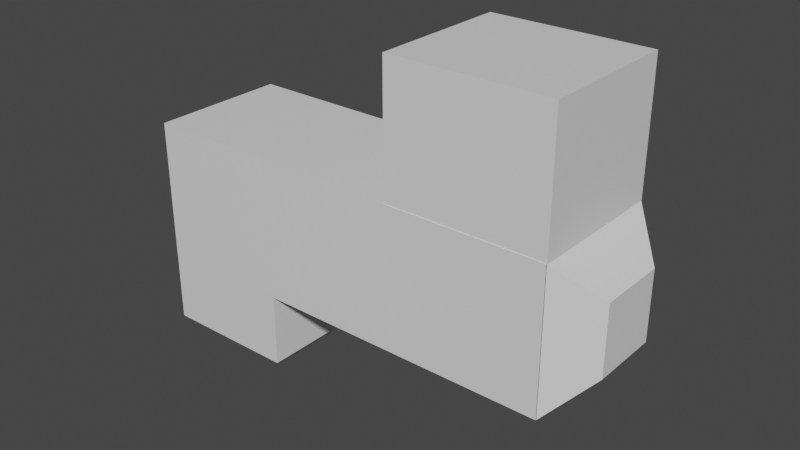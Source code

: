 # Source: Question_6.blend  (saved by Blender 3.3.6; exported with 4.5.12 LTS)
import bpy
from mathutils import Matrix  # noqa: F401  (used for matrix-valued properties, if any)

bpy.ops.wm.read_factory_settings(use_empty=True)
scene = bpy.context.scene
scene.name = 'Scene'

# ---- materials (node trees are filled in below, after node groups)
mat_material = bpy.data.materials.new('Material')
mat_material.alpha_threshold = 0.0
mat_material.use_transparent_shadow = False
mat_material.line_color = (0.0, 0.0, 0.0, 1.0)

# ---- material node trees
mat_material.use_nodes = True; mat_material.node_tree.nodes.clear()
_N = mat_material.node_tree.nodes; _L = mat_material.node_tree.links
n0 = _N.new('ShaderNodeOutputMaterial'); n0.name = 'Material Output'; n0.location = (300, 300)
n1 = _N.new('ShaderNodeBsdfPrincipled'); n1.name = 'Principled BSDF'; n1.location = (10, 300)
n1.distribution = 'GGX'
n1.subsurface_method = 'RANDOM_WALK_SKIN'
n1.inputs[2].default_value = 0.4
n1.inputs[3].default_value = 1.45
n1.inputs[27].default_value = (0.0, 0.0, 0.0, 1.0)
n1.inputs[28].default_value = 1.0
_L.new(n1.outputs[0], n0.inputs[0])
n0.is_active_output = True

# ---- world
world_world = bpy.data.worlds.new('World'); scene.world = world_world
world_world.use_nodes = True; world_world.node_tree.nodes.clear()
_N = world_world.node_tree.nodes; _L = world_world.node_tree.links
n0 = _N.new('ShaderNodeOutputWorld'); n0.name = 'World Output'; n0.location = (300, 300)
n1 = _N.new('ShaderNodeBackground'); n1.name = 'Background'; n1.location = (10, 300)
n1.inputs[0].default_value = (0.05088, 0.05088, 0.05088, 1.0)
_L.new(n1.outputs[0], n0.inputs[0])
n0.is_active_output = True
world_world.color = (0.05088, 0.05088, 0.05088)
world_world.use_sun_shadow = False
world_world.sun_shadow_jitter_overblur = 0.0

# ---- meshes
me_cube = bpy.data.meshes.new('Cube')
me_cube.from_pydata([(-1.0, 1.0, 1.0), (-1.0, 1.0, -1.0), (-1.0, -1.0, 1.0), (-1.0, -1.0, -1.0), (5.139, 1.0, 1.0), (5.139, 1.0, -1.0), (5.139, -1.0, 1.0), (5.139, -1.0, -1.0), (2.898, -0.9906, 1.0), (2.898, -0.9906, 2.818), (2.898, 1.0, 1.0), (2.898, 1.0, 2.818), (5.139, -0.9906, 1.0), (5.139, -0.9906, 2.818), (5.139, 1.0, 1.0), (5.139, 1.0, 2.818), (0.9522, -0.998, -1.0), (0.9522, 1.0, -1.0), (-1.0, -0.998, -1.0), (-1.0, 1.0, -1.0), (0.4724, -0.5182, -2.528), (0.9522, -0.998, -2.048), (0.4724, 0.5201, -2.528), (0.9522, 1.0, -2.048), (-0.5201, -0.5182, -2.528), (-1.0, -0.998, -2.048), (-0.5201, 0.5201, -2.528), (-1.0, 1.0, -2.048), (5.133, 1.0, 1.0), (5.64, 0.4929, 0.4929), (5.64, 0.4929, -0.4929), (5.133, 1.0, -1.0), (5.64, -0.4929, 0.4929), (5.133, -1.0, 1.0), (5.133, -1.0, -1.0), (5.64, -0.4929, -0.4929)], [], [(1, 5, 7, 3), (2, 6, 4, 0), (3, 2, 0, 1), (3, 7, 6, 2), (0, 4, 5, 1), (8, 9, 11, 10), (10, 11, 15, 14), (14, 15, 13, 12), (12, 13, 9, 8), (10, 14, 12, 8), (15, 11, 9, 13), (26, 22, 20, 24), (19, 27, 25, 18), (16, 21, 23, 17), (17, 19, 18, 16), (17, 23, 27, 19), (20, 22, 23, 21), (22, 26, 27, 23), (26, 24, 25, 27), (24, 20, 21, 25), (18, 25, 21, 16), (4, 6, 33, 28), (7, 5, 31, 34), (30, 29, 32, 35), (6, 7, 34, 33), (29, 30, 31, 28), (33, 34, 35, 32), (28, 33, 32, 29), (34, 31, 30, 35), (5, 4, 28, 31)])
_uv = me_cube.uv_layers.new(name='UVMap')
_uv.uv.foreach_set('vector', [0.125, 0.5, 0.375, 0.5, 0.375, 0.75, 0.125, 0.75, 0.875, 0.75, 0.625, 0.75, 0.625, 0.5, 0.875, 0.5, 0.375, 0.0, 0.625, 0.0, 0.625, 0.25, 0.375, 0.25, 0.375, 1.0, 0.375, 0.75, 0.625, 0.75, 0.625, 1.0, 0.625, 0.25, 0.625, 0.5, 0.375, 0.5, 0.375, 0.25, 0.375, 0.0, 0.625, 0.0, 0.625, 0.25, 0.375, 0.25, 0.375, 0.25, 0.625, 0.25, 0.625, 0.5, 0.375, 0.5, 0.375, 0.5, 0.625, 0.5, 0.625, 0.75, 0.375, 0.75, 0.375, 0.75, 0.625, 0.75, 0.625, 1.0, 0.375, 1.0, 0.125, 0.5, 0.375, 0.5, 0.375, 0.75, 0.125, 0.75, 0.625, 0.5, 0.875, 0.5, 0.875, 0.75, 0.625, 0.75, 0.6865, 0.56, 0.8136, 0.56, 0.8135, 0.69, 0.6865, 0.69, 0.375, 0.5, 0.5465, 0.5, 0.5465, 0.75, 0.375, 0.75, 0.375, 0.0, 0.5465, 0.0, 0.5465, 0.25, 0.375, 0.25, 0.125, 0.5, 0.375, 0.5, 0.375, 0.75, 0.125, 0.75, 0.375, 0.25, 0.5465, 0.25, 0.5465, 0.5, 0.375, 0.5, 0.8135, 0.69, 0.8136, 0.56, 0.875, 0.5, 0.875, 0.75, 0.8136, 0.56, 0.6865, 0.56, 0.625, 0.5, 0.875, 0.5, 0.6865, 0.56, 0.6865, 0.69, 0.5465, 0.75, 0.5465, 0.5, 0.6865, 0.69, 0.8135, 0.69, 0.875, 0.75, 0.625, 0.75, 0.375, 0.75, 0.5465, 0.75, 0.5465, 1.0, 0.375, 1.0, 0.625, 0.5, 0.625, 0.75, 0.625, 0.75, 0.625, 0.5, 0.375, 0.75, 0.375, 0.5, 0.375, 0.5, 0.375, 0.75, 0.4384, 0.5634, 0.5616, 0.5634, 0.5616, 0.6866, 0.4384, 0.6866, 0.625, 0.75, 0.375, 0.75, 0.375, 0.75, 0.625, 0.75, 0.5616, 0.5634, 0.4384, 0.5634, 0.375, 0.5, 0.625, 0.5, 0.625, 0.75, 0.375, 0.75, 0.4384, 0.6866, 0.5616, 0.6866, 0.625, 0.5, 0.625, 0.75, 0.5616, 0.6866, 0.5616, 0.5634, 0.375, 0.75, 0.375, 0.5, 0.4384, 0.5634, 0.4384, 0.6866, 0.375, 0.5, 0.625, 0.5, 0.625, 0.5, 0.375, 0.5])
me_cube.materials.append(mat_material)
me_cube.use_mirror_vertex_groups = False
me_cube.update()

# ---- objects
ob_cube = bpy.data.objects.new('Cube', me_cube)

# ---- transforms, parenting, visibility, modifiers, constraints
ob_cube.location = (0.0, 0.0, 0.0)
ob_cube.lock_rotations_4d = False
ob_cube.empty_display_type = 'ARROWS'
ob_cube.lineart.crease_threshold = 0.0

# ---- collection membership
scene.collection.objects.link(ob_cube)

# ---- scene / render settings (as saved in the file)
scene.frame_start = 1; scene.frame_end = 250; scene.frame_set(1)
scene.render.engine = 'BLENDER_EEVEE_NEXT'
scene.cycles.sampling_pattern = 'TABULATED_SOBOL'
scene.cycles.use_light_tree = False
scene.view_settings.view_transform = 'Filmic'
bpy.context.view_layer.update()

# ---- added for rendering (the .blend has no active camera and no usable light): camera, sun
cam_auto = bpy.data.cameras.new('AutoCamera')
cam_auto.lens = 50.0
cam_auto.sensor_width = 36.0
cam_auto.clip_end = 1000.0
ob_auto_camera = bpy.data.objects.new('AutoCamera', cam_auto)
scene.collection.objects.link(ob_auto_camera)
ob_auto_camera.location = (10.4215, -9.72168, 6.62587)
ob_auto_camera.rotation_euler = (1.09748, -7.21219e-08, 0.694738)
scene.camera = ob_auto_camera
light_auto_sun = bpy.data.lights.new('AutoSun', 'SUN')
light_auto_sun.energy = 3.0
light_auto_sun.angle = 0.0523599
ob_auto_sun = bpy.data.objects.new('AutoSun', light_auto_sun)
scene.collection.objects.link(ob_auto_sun)
ob_auto_sun.rotation_euler = (0.872665, 0.174533, 0.523599)
bpy.context.view_layer.update()
